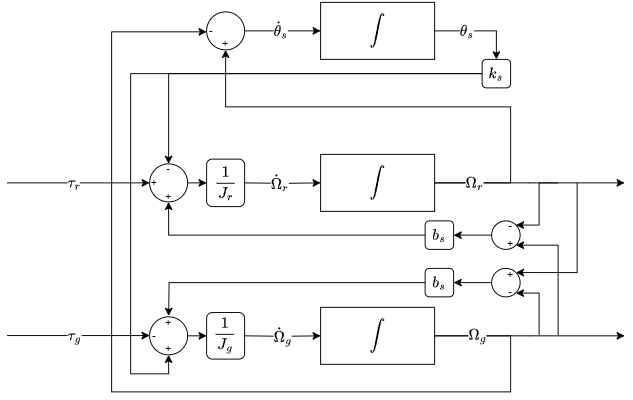

The diagram above was exported from draw.io. Its source (the exported page's mxGraphModel, read from the mxfile embedded in the PNG):
<mxGraphModel dx="1155" dy="661" grid="1" gridSize="10" guides="1" tooltips="1" connect="1" arrows="1" fold="1" page="1" pageScale="1" pageWidth="827" pageHeight="1169" background="none" math="1" shadow="0">
  <root>
    <mxCell id="0" />
    <mxCell id="1" parent="0" />
    <mxCell id="_eOqXtn0xgRWh_iTf6pw-2" style="edgeStyle=orthogonalEdgeStyle;rounded=0;orthogonalLoop=1;jettySize=auto;html=1;exitX=0.5;exitY=1;exitDx=0;exitDy=0;" parent="1" edge="1">
      <mxGeometry relative="1" as="geometry">
        <mxPoint x="440" y="200" as="sourcePoint" />
        <mxPoint x="440" y="200" as="targetPoint" />
      </mxGeometry>
    </mxCell>
    <mxCell id="_eOqXtn0xgRWh_iTf6pw-34" style="edgeStyle=orthogonalEdgeStyle;rounded=0;orthogonalLoop=1;jettySize=auto;html=1;exitX=1;exitY=0.5;exitDx=0;exitDy=0;entryX=0.5;entryY=0;entryDx=0;entryDy=0;" parent="1" source="_eOqXtn0xgRWh_iTf6pw-4" target="_eOqXtn0xgRWh_iTf6pw-32" edge="1">
      <mxGeometry relative="1" as="geometry" />
    </mxCell>
    <mxCell id="_eOqXtn0xgRWh_iTf6pw-82" value="$$\theta_s$$" style="edgeLabel;html=1;align=center;verticalAlign=middle;resizable=0;points=[];fontSize=14;" parent="_eOqXtn0xgRWh_iTf6pw-34" vertex="1" connectable="0">
      <mxGeometry x="-0.4869" relative="1" as="geometry">
        <mxPoint x="9" as="offset" />
      </mxGeometry>
    </mxCell>
    <mxCell id="_eOqXtn0xgRWh_iTf6pw-4" value="$$\int$$" style="rounded=0;whiteSpace=wrap;html=1;fontSize=14;" parent="1" vertex="1">
      <mxGeometry x="360" y="80" width="120" height="60" as="geometry" />
    </mxCell>
    <mxCell id="_eOqXtn0xgRWh_iTf6pw-9" style="edgeStyle=orthogonalEdgeStyle;rounded=0;orthogonalLoop=1;jettySize=auto;html=1;exitX=1;exitY=0.5;exitDx=0;exitDy=0;" parent="1" source="_eOqXtn0xgRWh_iTf6pw-5" edge="1">
      <mxGeometry relative="1" as="geometry">
        <mxPoint x="680" y="270" as="targetPoint" />
      </mxGeometry>
    </mxCell>
    <mxCell id="_eOqXtn0xgRWh_iTf6pw-14" style="edgeStyle=orthogonalEdgeStyle;rounded=0;orthogonalLoop=1;jettySize=auto;html=1;exitX=1;exitY=0.5;exitDx=0;exitDy=0;entryX=0.5;entryY=1;entryDx=0;entryDy=0;" parent="1" target="_eOqXtn0xgRWh_iTf6pw-13" edge="1">
      <mxGeometry relative="1" as="geometry">
        <mxPoint x="470" y="270" as="sourcePoint" />
        <Array as="points">
          <mxPoint x="560" y="270" />
          <mxPoint x="560" y="190" />
          <mxPoint x="260" y="190" />
        </Array>
      </mxGeometry>
    </mxCell>
    <mxCell id="_eOqXtn0xgRWh_iTf6pw-22" value="$$\Omega_r$$" style="edgeLabel;html=1;align=center;verticalAlign=middle;resizable=0;points=[];fontSize=14;" parent="_eOqXtn0xgRWh_iTf6pw-14" vertex="1" connectable="0">
      <mxGeometry x="-0.785" y="1" relative="1" as="geometry">
        <mxPoint x="-5" y="1" as="offset" />
      </mxGeometry>
    </mxCell>
    <mxCell id="_eOqXtn0xgRWh_iTf6pw-5" value="$$\int$$" style="rounded=0;whiteSpace=wrap;html=1;fontSize=14;" parent="1" vertex="1">
      <mxGeometry x="360" y="240" width="120" height="60" as="geometry" />
    </mxCell>
    <mxCell id="_eOqXtn0xgRWh_iTf6pw-10" style="edgeStyle=orthogonalEdgeStyle;rounded=0;orthogonalLoop=1;jettySize=auto;html=1;exitX=1;exitY=0.5;exitDx=0;exitDy=0;" parent="1" source="_eOqXtn0xgRWh_iTf6pw-6" edge="1">
      <mxGeometry relative="1" as="geometry">
        <mxPoint x="680" y="431" as="targetPoint" />
      </mxGeometry>
    </mxCell>
    <mxCell id="_eOqXtn0xgRWh_iTf6pw-15" style="edgeStyle=orthogonalEdgeStyle;rounded=0;orthogonalLoop=1;jettySize=auto;html=1;exitX=1;exitY=0.5;exitDx=0;exitDy=0;entryX=0;entryY=0.5;entryDx=0;entryDy=0;" parent="1" edge="1">
      <mxGeometry relative="1" as="geometry">
        <mxPoint x="470" y="431" as="sourcePoint" />
        <mxPoint x="240" y="111" as="targetPoint" />
        <Array as="points">
          <mxPoint x="560" y="431" />
          <mxPoint x="560" y="490" />
          <mxPoint x="140" y="490" />
          <mxPoint x="140" y="111" />
        </Array>
      </mxGeometry>
    </mxCell>
    <mxCell id="_eOqXtn0xgRWh_iTf6pw-23" value="$$\Omega_g$$" style="edgeLabel;html=1;align=center;verticalAlign=middle;resizable=0;points=[];fontSize=14;" parent="_eOqXtn0xgRWh_iTf6pw-15" vertex="1" connectable="0">
      <mxGeometry x="-0.8835" relative="1" as="geometry">
        <mxPoint x="-6" as="offset" />
      </mxGeometry>
    </mxCell>
    <mxCell id="_eOqXtn0xgRWh_iTf6pw-6" value="$$\int$$" style="rounded=0;whiteSpace=wrap;html=1;fontSize=14;" parent="1" vertex="1">
      <mxGeometry x="360" y="401" width="120" height="60" as="geometry" />
    </mxCell>
    <mxCell id="_eOqXtn0xgRWh_iTf6pw-16" style="edgeStyle=orthogonalEdgeStyle;rounded=0;orthogonalLoop=1;jettySize=auto;html=1;exitX=1;exitY=0.5;exitDx=0;exitDy=0;entryX=0;entryY=0.5;entryDx=0;entryDy=0;" parent="1" source="_eOqXtn0xgRWh_iTf6pw-13" target="_eOqXtn0xgRWh_iTf6pw-4" edge="1">
      <mxGeometry relative="1" as="geometry" />
    </mxCell>
    <mxCell id="_eOqXtn0xgRWh_iTf6pw-13" value="" style="ellipse;whiteSpace=wrap;html=1;aspect=fixed;" parent="1" vertex="1">
      <mxGeometry x="240" y="90" width="40" height="40" as="geometry" />
    </mxCell>
    <mxCell id="_eOqXtn0xgRWh_iTf6pw-21" style="edgeStyle=orthogonalEdgeStyle;rounded=0;orthogonalLoop=1;jettySize=auto;html=1;entryX=0;entryY=0.5;entryDx=0;entryDy=0;" parent="1" target="_eOqXtn0xgRWh_iTf6pw-5" edge="1">
      <mxGeometry relative="1" as="geometry">
        <mxPoint x="280" y="270" as="sourcePoint" />
      </mxGeometry>
    </mxCell>
    <mxCell id="_eOqXtn0xgRWh_iTf6pw-24" value="$$\dot\Omega_r$$" style="edgeLabel;html=1;align=center;verticalAlign=middle;resizable=0;points=[];fontSize=14;" parent="_eOqXtn0xgRWh_iTf6pw-21" vertex="1" connectable="0">
      <mxGeometry x="-0.0889" y="1" relative="1" as="geometry">
        <mxPoint as="offset" />
      </mxGeometry>
    </mxCell>
    <mxCell id="_eOqXtn0xgRWh_iTf6pw-20" style="edgeStyle=orthogonalEdgeStyle;rounded=0;orthogonalLoop=1;jettySize=auto;html=1;exitX=1;exitY=0.5;exitDx=0;exitDy=0;entryX=0;entryY=0.5;entryDx=0;entryDy=0;" parent="1" target="_eOqXtn0xgRWh_iTf6pw-6" edge="1">
      <mxGeometry relative="1" as="geometry">
        <mxPoint x="280" y="431" as="sourcePoint" />
      </mxGeometry>
    </mxCell>
    <mxCell id="_eOqXtn0xgRWh_iTf6pw-25" value="$$\dot\Omega_g$$" style="edgeLabel;html=1;align=center;verticalAlign=middle;resizable=0;points=[];fontSize=14;" parent="_eOqXtn0xgRWh_iTf6pw-20" vertex="1" connectable="0">
      <mxGeometry x="-0.0333" y="1" relative="1" as="geometry">
        <mxPoint as="offset" />
      </mxGeometry>
    </mxCell>
    <mxCell id="_eOqXtn0xgRWh_iTf6pw-26" value="$$\frac{1}{J_r}$$" style="rounded=1;whiteSpace=wrap;html=1;fontSize=14;" parent="1" vertex="1">
      <mxGeometry x="240" y="245" width="40" height="50" as="geometry" />
    </mxCell>
    <mxCell id="_eOqXtn0xgRWh_iTf6pw-27" value="$$\frac{1}{J_g}$$" style="rounded=1;whiteSpace=wrap;html=1;fontSize=14;" parent="1" vertex="1">
      <mxGeometry x="240" y="406.5" width="40" height="49" as="geometry" />
    </mxCell>
    <mxCell id="_eOqXtn0xgRWh_iTf6pw-31" style="edgeStyle=orthogonalEdgeStyle;rounded=0;orthogonalLoop=1;jettySize=auto;html=1;exitX=1;exitY=0.5;exitDx=0;exitDy=0;entryX=0;entryY=0.5;entryDx=0;entryDy=0;" parent="1" source="_eOqXtn0xgRWh_iTf6pw-28" target="_eOqXtn0xgRWh_iTf6pw-26" edge="1">
      <mxGeometry relative="1" as="geometry" />
    </mxCell>
    <mxCell id="_eOqXtn0xgRWh_iTf6pw-28" value="" style="ellipse;whiteSpace=wrap;html=1;aspect=fixed;" parent="1" vertex="1">
      <mxGeometry x="180" y="250" width="40" height="40" as="geometry" />
    </mxCell>
    <mxCell id="_eOqXtn0xgRWh_iTf6pw-30" style="edgeStyle=orthogonalEdgeStyle;rounded=0;orthogonalLoop=1;jettySize=auto;html=1;exitX=1;exitY=0.5;exitDx=0;exitDy=0;entryX=0;entryY=0.5;entryDx=0;entryDy=0;" parent="1" source="_eOqXtn0xgRWh_iTf6pw-29" target="_eOqXtn0xgRWh_iTf6pw-27" edge="1">
      <mxGeometry relative="1" as="geometry" />
    </mxCell>
    <mxCell id="_eOqXtn0xgRWh_iTf6pw-29" value="" style="ellipse;whiteSpace=wrap;html=1;aspect=fixed;" parent="1" vertex="1">
      <mxGeometry x="180" y="411" width="40" height="40" as="geometry" />
    </mxCell>
    <mxCell id="_eOqXtn0xgRWh_iTf6pw-35" style="edgeStyle=orthogonalEdgeStyle;rounded=0;orthogonalLoop=1;jettySize=auto;html=1;exitX=0;exitY=0.5;exitDx=0;exitDy=0;entryX=0.5;entryY=0;entryDx=0;entryDy=0;" parent="1" source="_eOqXtn0xgRWh_iTf6pw-32" target="_eOqXtn0xgRWh_iTf6pw-28" edge="1">
      <mxGeometry relative="1" as="geometry" />
    </mxCell>
    <mxCell id="_eOqXtn0xgRWh_iTf6pw-61" style="edgeStyle=orthogonalEdgeStyle;rounded=0;orthogonalLoop=1;jettySize=auto;html=1;exitX=0;exitY=0.5;exitDx=0;exitDy=0;entryX=0.5;entryY=1;entryDx=0;entryDy=0;" parent="1" source="_eOqXtn0xgRWh_iTf6pw-32" target="_eOqXtn0xgRWh_iTf6pw-29" edge="1">
      <mxGeometry relative="1" as="geometry">
        <Array as="points">
          <mxPoint x="160" y="155" />
          <mxPoint x="160" y="471" />
          <mxPoint x="200" y="471" />
        </Array>
      </mxGeometry>
    </mxCell>
    <mxCell id="_eOqXtn0xgRWh_iTf6pw-32" value="$$k_s$$" style="rounded=1;whiteSpace=wrap;html=1;fontSize=14;" parent="1" vertex="1">
      <mxGeometry x="530" y="140" width="30" height="30" as="geometry" />
    </mxCell>
    <mxCell id="_eOqXtn0xgRWh_iTf6pw-37" value="+" style="text;strokeColor=none;align=center;fillColor=none;html=1;verticalAlign=middle;whiteSpace=wrap;rounded=0;" parent="1" vertex="1">
      <mxGeometry x="195" y="440" width="10" height="10" as="geometry" />
    </mxCell>
    <mxCell id="_eOqXtn0xgRWh_iTf6pw-38" value="-" style="text;strokeColor=none;align=center;fillColor=none;html=1;verticalAlign=middle;whiteSpace=wrap;rounded=0;" parent="1" vertex="1">
      <mxGeometry x="195" y="250" width="10" height="10" as="geometry" />
    </mxCell>
    <mxCell id="_eOqXtn0xgRWh_iTf6pw-39" value="-" style="text;strokeColor=none;align=center;fillColor=none;html=1;verticalAlign=middle;whiteSpace=wrap;rounded=0;" parent="1" vertex="1">
      <mxGeometry x="240" y="105" width="10" height="10" as="geometry" />
    </mxCell>
    <mxCell id="_eOqXtn0xgRWh_iTf6pw-40" value="+" style="text;strokeColor=none;align=center;fillColor=none;html=1;verticalAlign=middle;whiteSpace=wrap;rounded=0;" parent="1" vertex="1">
      <mxGeometry x="255" y="118" width="10" height="10" as="geometry" />
    </mxCell>
    <mxCell id="_eOqXtn0xgRWh_iTf6pw-41" value="" style="endArrow=classic;html=1;rounded=0;entryX=0;entryY=0.5;entryDx=0;entryDy=0;" parent="1" target="_eOqXtn0xgRWh_iTf6pw-28" edge="1">
      <mxGeometry width="50" height="50" relative="1" as="geometry">
        <mxPoint x="30" y="270" as="sourcePoint" />
        <mxPoint x="90" y="270" as="targetPoint" />
      </mxGeometry>
    </mxCell>
    <mxCell id="_eOqXtn0xgRWh_iTf6pw-43" value="$$\tau_r$$" style="edgeLabel;html=1;align=center;verticalAlign=middle;resizable=0;points=[];fontSize=14;" parent="_eOqXtn0xgRWh_iTf6pw-41" vertex="1" connectable="0">
      <mxGeometry x="-0.7143" relative="1" as="geometry">
        <mxPoint x="48" as="offset" />
      </mxGeometry>
    </mxCell>
    <mxCell id="_eOqXtn0xgRWh_iTf6pw-42" value="" style="endArrow=classic;html=1;rounded=0;entryX=0;entryY=0.5;entryDx=0;entryDy=0;" parent="1" edge="1">
      <mxGeometry width="50" height="50" relative="1" as="geometry">
        <mxPoint x="30" y="430.71000000000004" as="sourcePoint" />
        <mxPoint x="180" y="430.71000000000004" as="targetPoint" />
      </mxGeometry>
    </mxCell>
    <mxCell id="_eOqXtn0xgRWh_iTf6pw-44" value="$$\tau_g$$" style="edgeLabel;html=1;align=center;verticalAlign=middle;resizable=0;points=[];fontSize=14;" parent="_eOqXtn0xgRWh_iTf6pw-42" vertex="1" connectable="0">
      <mxGeometry x="-0.76" y="1" relative="1" as="geometry">
        <mxPoint x="52" y="1" as="offset" />
      </mxGeometry>
    </mxCell>
    <mxCell id="_eOqXtn0xgRWh_iTf6pw-45" value="+" style="text;strokeColor=none;align=center;fillColor=none;html=1;verticalAlign=middle;whiteSpace=wrap;rounded=0;" parent="1" vertex="1">
      <mxGeometry x="180" y="265" width="10" height="10" as="geometry" />
    </mxCell>
    <mxCell id="_eOqXtn0xgRWh_iTf6pw-46" value="-" style="text;strokeColor=none;align=center;fillColor=none;html=1;verticalAlign=middle;whiteSpace=wrap;rounded=0;" parent="1" vertex="1">
      <mxGeometry x="180" y="426" width="10" height="10" as="geometry" />
    </mxCell>
    <mxCell id="_eOqXtn0xgRWh_iTf6pw-77" style="edgeStyle=orthogonalEdgeStyle;rounded=0;orthogonalLoop=1;jettySize=auto;html=1;exitX=0;exitY=0.5;exitDx=0;exitDy=0;entryX=0.5;entryY=1;entryDx=0;entryDy=0;" parent="1" source="_eOqXtn0xgRWh_iTf6pw-63" target="_eOqXtn0xgRWh_iTf6pw-28" edge="1">
      <mxGeometry relative="1" as="geometry" />
    </mxCell>
    <mxCell id="_eOqXtn0xgRWh_iTf6pw-63" value="$$b_s$$" style="rounded=1;whiteSpace=wrap;html=1;fontSize=14;" parent="1" vertex="1">
      <mxGeometry x="470" y="310" width="30" height="30" as="geometry" />
    </mxCell>
    <mxCell id="_eOqXtn0xgRWh_iTf6pw-68" style="edgeStyle=orthogonalEdgeStyle;rounded=0;orthogonalLoop=1;jettySize=auto;html=1;entryX=1;entryY=1;entryDx=0;entryDy=0;" parent="1" edge="1">
      <mxGeometry relative="1" as="geometry">
        <mxPoint x="565.6066017177982" y="385.6066017177982" as="targetPoint" />
        <mxPoint x="590" y="430" as="sourcePoint" />
        <Array as="points">
          <mxPoint x="590" y="386" />
          <mxPoint x="566" y="386" />
        </Array>
      </mxGeometry>
    </mxCell>
    <mxCell id="_eOqXtn0xgRWh_iTf6pw-70" style="edgeStyle=orthogonalEdgeStyle;rounded=0;orthogonalLoop=1;jettySize=auto;html=1;exitX=1;exitY=0;exitDx=0;exitDy=0;entryX=1;entryY=0;entryDx=0;entryDy=0;" parent="1" target="_eOqXtn0xgRWh_iTf6pw-64" edge="1">
      <mxGeometry relative="1" as="geometry">
        <mxPoint x="630" y="270" as="sourcePoint" />
        <Array as="points">
          <mxPoint x="630" y="364" />
        </Array>
      </mxGeometry>
    </mxCell>
    <mxCell id="_eOqXtn0xgRWh_iTf6pw-76" style="edgeStyle=orthogonalEdgeStyle;rounded=0;orthogonalLoop=1;jettySize=auto;html=1;exitX=0;exitY=0.5;exitDx=0;exitDy=0;entryX=1;entryY=0.5;entryDx=0;entryDy=0;" parent="1" source="_eOqXtn0xgRWh_iTf6pw-64" target="_eOqXtn0xgRWh_iTf6pw-66" edge="1">
      <mxGeometry relative="1" as="geometry" />
    </mxCell>
    <mxCell id="_eOqXtn0xgRWh_iTf6pw-64" value="" style="ellipse;whiteSpace=wrap;html=1;aspect=fixed;" parent="1" vertex="1">
      <mxGeometry x="540" y="360" width="30" height="30" as="geometry" />
    </mxCell>
    <mxCell id="_eOqXtn0xgRWh_iTf6pw-67" style="edgeStyle=orthogonalEdgeStyle;rounded=0;orthogonalLoop=1;jettySize=auto;html=1;exitX=1;exitY=0.5;exitDx=0;exitDy=0;entryX=1;entryY=0;entryDx=0;entryDy=0;" parent="1" target="_eOqXtn0xgRWh_iTf6pw-65" edge="1">
      <mxGeometry relative="1" as="geometry">
        <mxPoint x="610" y="270" as="sourcePoint" />
        <Array as="points">
          <mxPoint x="590" y="270" />
          <mxPoint x="590" y="314" />
        </Array>
      </mxGeometry>
    </mxCell>
    <mxCell id="_eOqXtn0xgRWh_iTf6pw-69" style="edgeStyle=orthogonalEdgeStyle;rounded=0;orthogonalLoop=1;jettySize=auto;html=1;exitX=1;exitY=1;exitDx=0;exitDy=0;entryX=1;entryY=1;entryDx=0;entryDy=0;" parent="1" target="_eOqXtn0xgRWh_iTf6pw-65" edge="1">
      <mxGeometry relative="1" as="geometry">
        <mxPoint x="610" y="430" as="sourcePoint" />
        <Array as="points">
          <mxPoint x="610" y="336" />
        </Array>
      </mxGeometry>
    </mxCell>
    <mxCell id="_eOqXtn0xgRWh_iTf6pw-75" style="edgeStyle=orthogonalEdgeStyle;rounded=0;orthogonalLoop=1;jettySize=auto;html=1;exitX=0;exitY=0.5;exitDx=0;exitDy=0;entryX=1;entryY=0.5;entryDx=0;entryDy=0;" parent="1" source="_eOqXtn0xgRWh_iTf6pw-65" target="_eOqXtn0xgRWh_iTf6pw-63" edge="1">
      <mxGeometry relative="1" as="geometry" />
    </mxCell>
    <mxCell id="_eOqXtn0xgRWh_iTf6pw-65" value="" style="ellipse;whiteSpace=wrap;html=1;aspect=fixed;" parent="1" vertex="1">
      <mxGeometry x="540" y="310" width="30" height="30" as="geometry" />
    </mxCell>
    <mxCell id="_eOqXtn0xgRWh_iTf6pw-78" style="edgeStyle=orthogonalEdgeStyle;rounded=0;orthogonalLoop=1;jettySize=auto;html=1;exitX=0;exitY=0.5;exitDx=0;exitDy=0;" parent="1" source="_eOqXtn0xgRWh_iTf6pw-66" edge="1">
      <mxGeometry relative="1" as="geometry">
        <mxPoint x="200" y="410" as="targetPoint" />
      </mxGeometry>
    </mxCell>
    <mxCell id="_eOqXtn0xgRWh_iTf6pw-66" value="$$b_s$$" style="rounded=1;whiteSpace=wrap;html=1;fontSize=14;" parent="1" vertex="1">
      <mxGeometry x="470" y="360" width="30" height="30" as="geometry" />
    </mxCell>
    <mxCell id="_eOqXtn0xgRWh_iTf6pw-71" value="-" style="text;strokeColor=none;align=center;fillColor=none;html=1;verticalAlign=middle;whiteSpace=wrap;rounded=0;" parent="1" vertex="1">
      <mxGeometry x="555" y="310" width="10" height="10" as="geometry" />
    </mxCell>
    <mxCell id="_eOqXtn0xgRWh_iTf6pw-72" value="-" style="text;strokeColor=none;align=center;fillColor=none;html=1;verticalAlign=middle;whiteSpace=wrap;rounded=0;" parent="1" vertex="1">
      <mxGeometry x="555" y="379" width="10" height="10" as="geometry" />
    </mxCell>
    <mxCell id="_eOqXtn0xgRWh_iTf6pw-73" value="+" style="text;strokeColor=none;align=center;fillColor=none;html=1;verticalAlign=middle;whiteSpace=wrap;rounded=0;" parent="1" vertex="1">
      <mxGeometry x="555" y="329" width="10" height="10" as="geometry" />
    </mxCell>
    <mxCell id="_eOqXtn0xgRWh_iTf6pw-74" value="+" style="text;strokeColor=none;align=center;fillColor=none;html=1;verticalAlign=middle;whiteSpace=wrap;rounded=0;" parent="1" vertex="1">
      <mxGeometry x="555" y="362" width="10" height="10" as="geometry" />
    </mxCell>
    <mxCell id="_eOqXtn0xgRWh_iTf6pw-79" value="+" style="text;strokeColor=none;align=center;fillColor=none;html=1;verticalAlign=middle;whiteSpace=wrap;rounded=0;" parent="1" vertex="1">
      <mxGeometry x="195" y="412" width="10" height="10" as="geometry" />
    </mxCell>
    <mxCell id="_eOqXtn0xgRWh_iTf6pw-80" value="+" style="text;strokeColor=none;align=center;fillColor=none;html=1;verticalAlign=middle;whiteSpace=wrap;rounded=0;" parent="1" vertex="1">
      <mxGeometry x="195" y="280" width="10" height="10" as="geometry" />
    </mxCell>
    <mxCell id="_eOqXtn0xgRWh_iTf6pw-84" value="&lt;font style=&quot;font-size: 14px;&quot;&gt;$$\dot\theta_s$$&lt;/font&gt;" style="edgeLabel;html=1;align=center;verticalAlign=middle;resizable=0;points=[];" parent="1" vertex="1" connectable="0">
      <mxGeometry x="514.1379310344828" y="123" as="geometry">
        <mxPoint x="-197" y="-14" as="offset" />
      </mxGeometry>
    </mxCell>
  </root>
</mxGraphModel>